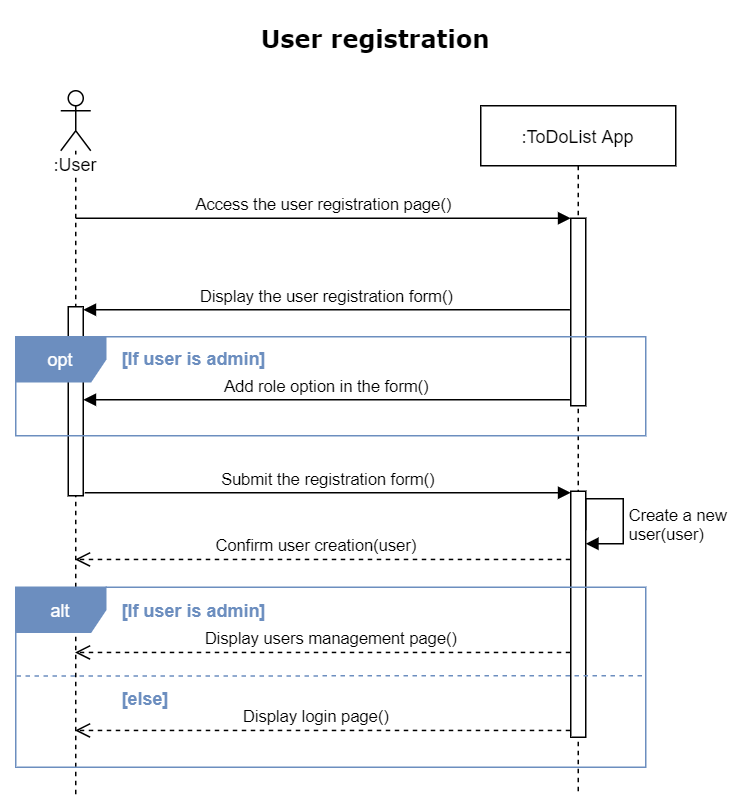

The diagram above was exported from draw.io. Its source (the exported page's mxGraphModel, read from the mxfile embedded in the PNG):
<mxGraphModel dx="1090" dy="690" grid="1" gridSize="10" guides="1" tooltips="1" connect="1" arrows="1" fold="1" page="1" pageScale="1" pageWidth="500" pageHeight="540" background="none" math="0" shadow="0">
  <root>
    <mxCell id="0" />
    <mxCell id="1" parent="0" />
    <mxCell id="1FeJhg0XyYmW9XnrVqUw-18" value="&lt;font style=&quot;font-size: 16px&quot; face=&quot;Verdana&quot;&gt;&lt;b&gt;User registration&lt;/b&gt;&lt;/font&gt;" style="text;html=1;strokeColor=none;fillColor=none;align=center;verticalAlign=middle;whiteSpace=wrap;" parent="1" vertex="1">
      <mxGeometry x="45" y="10" width="410" height="30" as="geometry" />
    </mxCell>
    <mxCell id="pMFEMK_CgUfW1fLRc3Zb-26" value=":User" style="shape=umlLifeline;participant=umlActor;perimeter=lifelinePerimeter;whiteSpace=wrap;html=1;container=1;collapsible=0;recursiveResize=0;verticalAlign=top;spacingTop=36;outlineConnect=0;shadow=0;labelBackgroundColor=#ffffff;strokeColor=#000000;fillColor=none;gradientColor=none;" parent="1" vertex="1">
      <mxGeometry x="40" y="60" width="20" height="470" as="geometry" />
    </mxCell>
    <mxCell id="FJCILjCK-W8bHBYKTMcY-25" value="" style="html=1;points=[];perimeter=orthogonalPerimeter;fillColor=#FFFFFF;" parent="1" vertex="1">
      <mxGeometry x="45" y="204" width="10" height="126" as="geometry" />
    </mxCell>
    <mxCell id="FJCILjCK-W8bHBYKTMcY-26" value="Display the user registration form()" style="html=1;verticalAlign=bottom;endArrow=block;endSize=6;endFill=1;exitX=-0.056;exitY=0.921;exitDx=0;exitDy=0;exitPerimeter=0;" parent="1" edge="1">
      <mxGeometry relative="1" as="geometry">
        <mxPoint x="55" y="206" as="targetPoint" />
        <mxPoint x="379.44000000000005" y="206" as="sourcePoint" />
      </mxGeometry>
    </mxCell>
    <mxCell id="FJCILjCK-W8bHBYKTMcY-27" value="Submit the registration form()" style="html=1;verticalAlign=bottom;endArrow=block;" parent="1" edge="1">
      <mxGeometry relative="1" as="geometry">
        <mxPoint x="56" y="328" as="sourcePoint" />
        <mxPoint x="380" y="328" as="targetPoint" />
      </mxGeometry>
    </mxCell>
    <mxCell id="FJCILjCK-W8bHBYKTMcY-35" value="Access the user registration page()" style="html=1;verticalAlign=bottom;endArrow=block;endSize=6;endFill=1;" parent="1" edge="1">
      <mxGeometry relative="1" as="geometry">
        <mxPoint x="380" y="145" as="targetPoint" />
        <mxPoint x="50" y="145" as="sourcePoint" />
      </mxGeometry>
    </mxCell>
    <mxCell id="U4mKvkoFrgAy21Y4YCJK-1" value=":ToDoList App" style="shape=umlLifeline;perimeter=lifelinePerimeter;container=1;collapsible=0;recursiveResize=0;rounded=0;shadow=0;strokeWidth=1;" parent="1" vertex="1">
      <mxGeometry x="320" y="70" width="130" height="460" as="geometry" />
    </mxCell>
    <mxCell id="U4mKvkoFrgAy21Y4YCJK-3" value="" style="html=1;points=[];perimeter=orthogonalPerimeter;" parent="1" vertex="1">
      <mxGeometry x="380" y="145" width="10" height="125" as="geometry" />
    </mxCell>
    <mxCell id="n8tnHhNGfW6BCwBhDcuP-4" value="" style="html=1;points=[];perimeter=orthogonalPerimeter;" parent="1" vertex="1">
      <mxGeometry x="380" y="327" width="10" height="164" as="geometry" />
    </mxCell>
    <mxCell id="n8tnHhNGfW6BCwBhDcuP-5" value="Create a new&lt;br&gt;user(user)" style="edgeStyle=orthogonalEdgeStyle;html=1;align=left;spacingLeft=2;endArrow=block;rounded=0;" parent="1" edge="1">
      <mxGeometry x="0.2475" relative="1" as="geometry">
        <mxPoint x="390" y="353" as="sourcePoint" />
        <Array as="points">
          <mxPoint x="390" y="332" />
          <mxPoint x="415" y="332" />
          <mxPoint x="415" y="362" />
          <mxPoint x="390" y="362" />
        </Array>
        <mxPoint x="390" y="362" as="targetPoint" />
        <mxPoint as="offset" />
      </mxGeometry>
    </mxCell>
    <mxCell id="n8tnHhNGfW6BCwBhDcuP-6" value="Confirm user creation(user)" style="html=1;verticalAlign=bottom;endArrow=open;dashed=1;endSize=8;exitX=0.167;exitY=0.701;exitDx=0;exitDy=0;exitPerimeter=0;" parent="1" edge="1">
      <mxGeometry x="0.0278" relative="1" as="geometry">
        <mxPoint x="49.5" y="372.472" as="targetPoint" />
        <mxPoint x="379.6700000000001" y="372.472" as="sourcePoint" />
        <mxPoint as="offset" />
      </mxGeometry>
    </mxCell>
    <mxCell id="DZSJXkbFZV7AjfAYFpp9-7" value="alt" style="shape=umlFrame;whiteSpace=wrap;html=1;shadow=0;labelBackgroundColor=none;fontColor=#ffffff;swimlaneFillColor=none;fillColor=#6C8EBF;strokeColor=#6C8EBF;" vertex="1" parent="1">
      <mxGeometry x="10" y="391" width="420" height="120" as="geometry" />
    </mxCell>
    <mxCell id="DZSJXkbFZV7AjfAYFpp9-1" value="&lt;font color=&quot;#ffffff&quot;&gt;opt&lt;/font&gt;" style="shape=umlFrame;whiteSpace=wrap;html=1;shadow=0;labelBackgroundColor=none;swimlaneFillColor=none;strokeColor=#6C8EBF;fillColor=#6C8EBF;fontColor=#ffffff;" vertex="1" parent="1">
      <mxGeometry x="10" y="224" width="420" height="66" as="geometry" />
    </mxCell>
    <mxCell id="DZSJXkbFZV7AjfAYFpp9-4" value="[If user is admin]" style="text;html=1;strokeColor=none;fillColor=none;align=left;verticalAlign=middle;whiteSpace=wrap;rounded=0;shadow=0;labelBackgroundColor=none;fontStyle=1;fontColor=#6C8EBF;" vertex="1" parent="1">
      <mxGeometry x="79" y="228" width="171" height="20" as="geometry" />
    </mxCell>
    <mxCell id="DZSJXkbFZV7AjfAYFpp9-5" value="Add role option in the form()" style="html=1;verticalAlign=bottom;endArrow=block;endSize=6;endFill=1;exitX=-0.056;exitY=0.921;exitDx=0;exitDy=0;exitPerimeter=0;" edge="1" parent="1">
      <mxGeometry relative="1" as="geometry">
        <mxPoint x="55" y="266" as="targetPoint" />
        <mxPoint x="379.44000000000005" y="266" as="sourcePoint" />
      </mxGeometry>
    </mxCell>
    <mxCell id="DZSJXkbFZV7AjfAYFpp9-6" value="" style="endArrow=none;dashed=1;html=1;endSize=6;targetPerimeterSpacing=0;sourcePerimeterSpacing=0;shadow=0;sketch=0;strokeColor=#6C8EBF;exitX=0.001;exitY=0.464;exitDx=0;exitDy=0;exitPerimeter=0;" edge="1" parent="1">
      <mxGeometry width="50" height="50" relative="1" as="geometry">
        <mxPoint x="10.539999999999964" y="450.1600000000001" as="sourcePoint" />
        <mxPoint x="430" y="450" as="targetPoint" />
      </mxGeometry>
    </mxCell>
    <mxCell id="DZSJXkbFZV7AjfAYFpp9-8" value="[If user is admin]" style="text;html=1;strokeColor=none;fillColor=none;align=left;verticalAlign=middle;whiteSpace=wrap;rounded=0;shadow=0;labelBackgroundColor=none;fontStyle=1;fontColor=#6C8EBF;" vertex="1" parent="1">
      <mxGeometry x="79" y="396" width="171" height="20" as="geometry" />
    </mxCell>
    <mxCell id="DZSJXkbFZV7AjfAYFpp9-9" value="Display login page()" style="html=1;verticalAlign=bottom;endArrow=open;dashed=1;endSize=8;exitX=0.167;exitY=0.701;exitDx=0;exitDy=0;exitPerimeter=0;" edge="1" parent="1">
      <mxGeometry x="0.0278" relative="1" as="geometry">
        <mxPoint x="49.5" y="486.472" as="targetPoint" />
        <mxPoint x="379.6700000000001" y="486.472" as="sourcePoint" />
        <mxPoint as="offset" />
      </mxGeometry>
    </mxCell>
    <mxCell id="DZSJXkbFZV7AjfAYFpp9-10" value="[else]" style="text;html=1;strokeColor=none;fillColor=none;align=left;verticalAlign=middle;whiteSpace=wrap;rounded=0;shadow=0;labelBackgroundColor=none;fontStyle=1;fontColor=#6C8EBF;" vertex="1" parent="1">
      <mxGeometry x="79" y="455" width="171" height="20" as="geometry" />
    </mxCell>
    <mxCell id="n8tnHhNGfW6BCwBhDcuP-7" value="Display users management page()" style="html=1;verticalAlign=bottom;endArrow=open;dashed=1;endSize=8;exitX=0.167;exitY=0.701;exitDx=0;exitDy=0;exitPerimeter=0;" parent="1" edge="1">
      <mxGeometry x="-0.0315" relative="1" as="geometry">
        <mxPoint x="49.5" y="434.472" as="targetPoint" />
        <mxPoint x="379.6700000000001" y="434.472" as="sourcePoint" />
        <mxPoint as="offset" />
      </mxGeometry>
    </mxCell>
  </root>
</mxGraphModel>